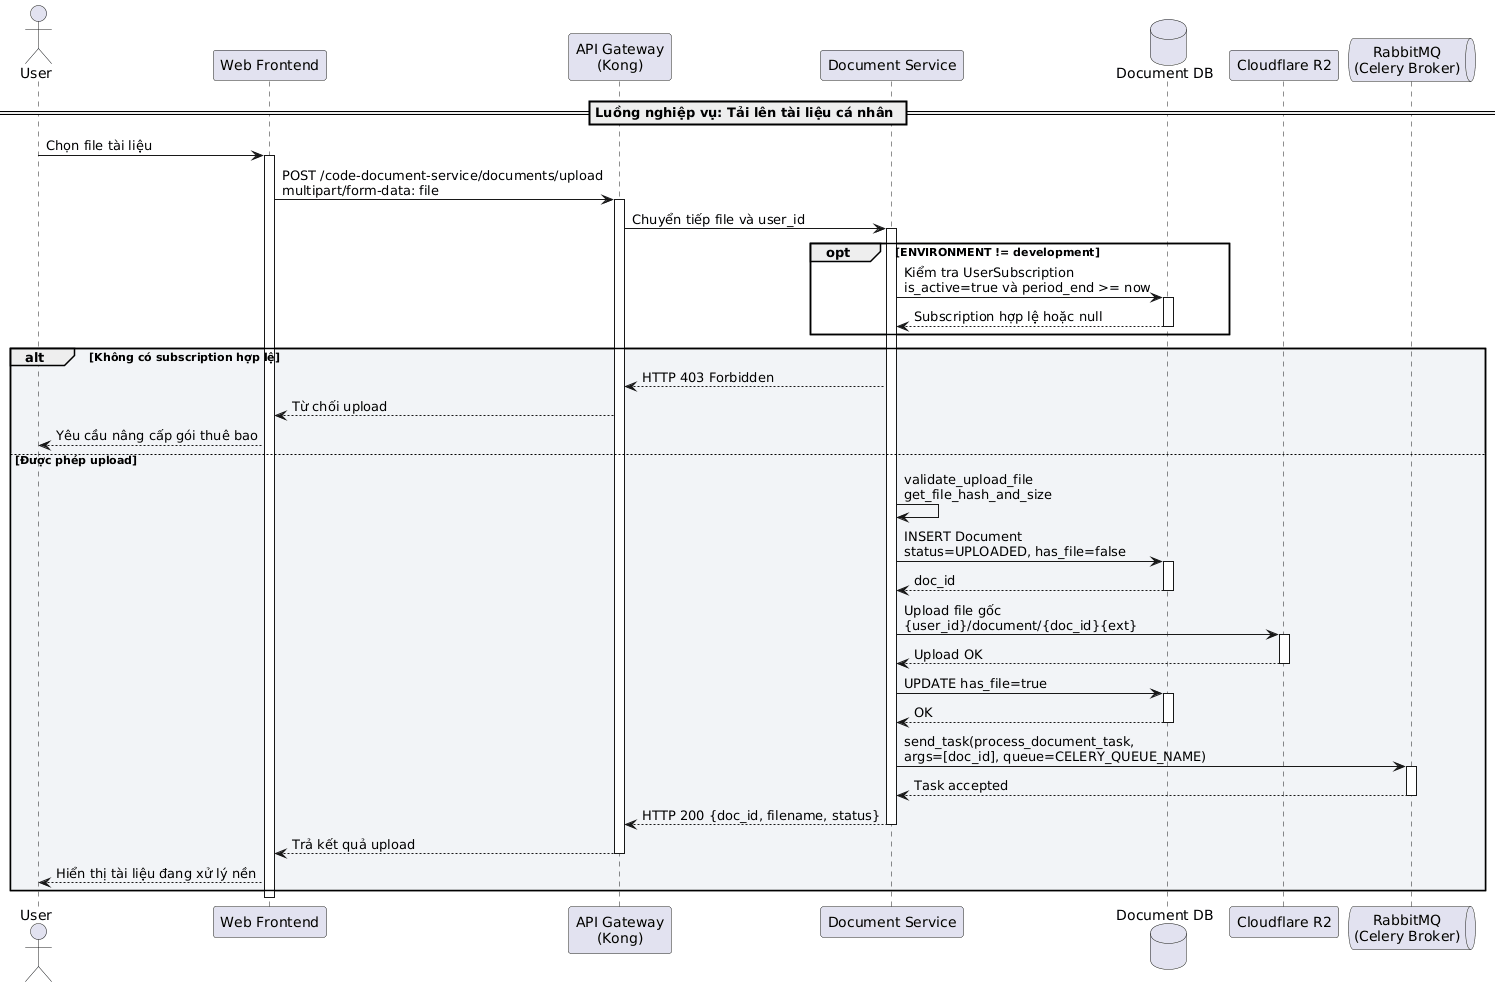

The diagram above was rendered by PlantUML. Its source (embedded in the PNG):
@startuml
actor "User" as User
participant "Web Frontend" as Frontend
participant "API Gateway\n(Kong)" as Kong
participant "Document Service" as DocumentService
database "Document DB" as DocumentDB
participant "Cloudflare R2" as R2
queue "RabbitMQ\n(Celery Broker)" as RabbitMQ

== Luồng nghiệp vụ: Tải lên tài liệu cá nhân ==

User -> Frontend: Chọn file tài liệu
activate Frontend

Frontend -> Kong: POST /code-document-service/documents/upload\nmultipart/form-data: file
activate Kong
Kong -> DocumentService: Chuyển tiếp file và user_id
activate DocumentService

opt ENVIRONMENT != development
DocumentService -> DocumentDB: Kiểm tra UserSubscription\nis_active=true và period_end >= now
activate DocumentDB
DocumentDB --> DocumentService: Subscription hợp lệ hoặc null
deactivate DocumentDB
end

alt #F2F4F7 Không có subscription hợp lệ
DocumentService --> Kong: HTTP 403 Forbidden
Kong --> Frontend: Từ chối upload
Frontend --> User: Yêu cầu nâng cấp gói thuê bao
else Được phép upload
DocumentService -> DocumentService: validate_upload_file\nget_file_hash_and_size
DocumentService -> DocumentDB: INSERT Document\nstatus=UPLOADED, has_file=false
activate DocumentDB
DocumentDB --> DocumentService: doc_id
deactivate DocumentDB

DocumentService -> R2: Upload file gốc\n{user_id}/document/{doc_id}{ext}
activate R2
R2 --> DocumentService: Upload OK
deactivate R2

DocumentService -> DocumentDB: UPDATE has_file=true
activate DocumentDB
DocumentDB --> DocumentService: OK
deactivate DocumentDB

DocumentService -> RabbitMQ: send_task(process_document_task,\nargs=[doc_id], queue=CELERY_QUEUE_NAME)
activate RabbitMQ
RabbitMQ --> DocumentService: Task accepted
deactivate RabbitMQ

DocumentService --> Kong: HTTP 200 {doc_id, filename, status}
deactivate DocumentService
Kong --> Frontend: Trả kết quả upload
deactivate Kong
Frontend --> User: Hiển thị tài liệu đang xử lý nền
end

deactivate Frontend
@enduml